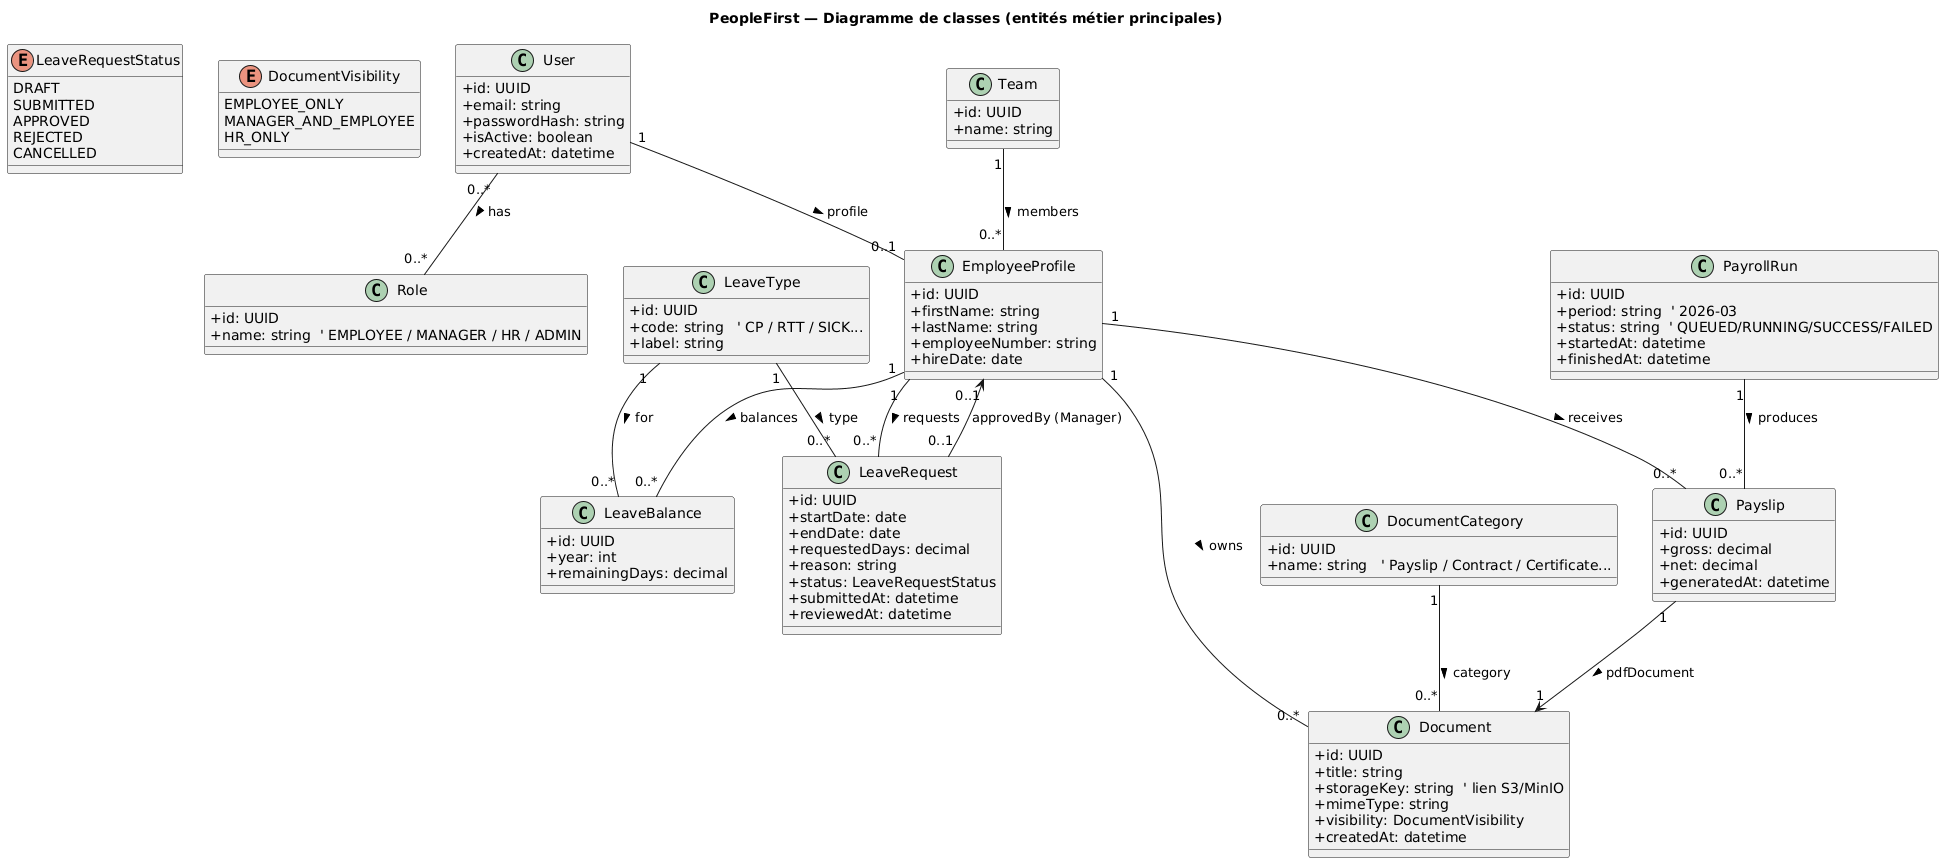

The diagram above was rendered by PlantUML. Its source (embedded in the PNG):
@startuml
title PeopleFirst — Diagramme de classes (entités métier principales)

skinparam classAttributeIconSize 0
skinparam shadowing false

' ====== ENUMS ======
enum LeaveRequestStatus {
  DRAFT
  SUBMITTED
  APPROVED
  REJECTED
  CANCELLED
}

enum DocumentVisibility {
  EMPLOYEE_ONLY
  MANAGER_AND_EMPLOYEE
  HR_ONLY
}

' ====== IDENTITY / RBAC ======
class User {
  +id: UUID
  +email: string
  +passwordHash: string
  +isActive: boolean
  +createdAt: datetime
}

class Role {
  +id: UUID
  +name: string  ' EMPLOYEE / MANAGER / HR / ADMIN
}

User "0..*" -- "0..*" Role : has >

' ====== ORGANISATION ======
class EmployeeProfile {
  +id: UUID
  +firstName: string
  +lastName: string
  +employeeNumber: string
  +hireDate: date
}

class Team {
  +id: UUID
  +name: string
}

User "1" -- "0..1" EmployeeProfile : profile >
Team "1" -- "0..*" EmployeeProfile : members >

' ====== LEAVE MANAGEMENT ======
class LeaveType {
  +id: UUID
  +code: string   ' CP / RTT / SICK...
  +label: string
}

class LeaveBalance {
  +id: UUID
  +year: int
  +remainingDays: decimal
}

class LeaveRequest {
  +id: UUID
  +startDate: date
  +endDate: date
  +requestedDays: decimal
  +reason: string
  +status: LeaveRequestStatus
  +submittedAt: datetime
  +reviewedAt: datetime
}

EmployeeProfile "1" -- "0..*" LeaveRequest : requests >
LeaveType "1" -- "0..*" LeaveRequest : type >
EmployeeProfile "1" -- "0..*" LeaveBalance : balances >
LeaveType "1" -- "0..*" LeaveBalance : for >

' approbation (le manager qui valide)
LeaveRequest "0..1" --> "0..1" EmployeeProfile : approvedBy (Manager)

' ====== DOCUMENTS ======
class DocumentCategory {
  +id: UUID
  +name: string   ' Payslip / Contract / Certificate...
}

class Document {
  +id: UUID
  +title: string
  +storageKey: string  ' lien S3/MinIO
  +mimeType: string
  +visibility: DocumentVisibility
  +createdAt: datetime
}

EmployeeProfile "1" -- "0..*" Document : owns >
DocumentCategory "1" -- "0..*" Document : category >

' ====== PAYROLL ======
class PayrollRun {
  +id: UUID
  +period: string  ' 2026-03
  +status: string  ' QUEUED/RUNNING/SUCCESS/FAILED
  +startedAt: datetime
  +finishedAt: datetime
}

class Payslip {
  +id: UUID
  +gross: decimal
  +net: decimal
  +generatedAt: datetime
}

PayrollRun "1" -- "0..*" Payslip : produces >
EmployeeProfile "1" -- "0..*" Payslip : receives >

' lien optionnel : la fiche de paie est un document PDF
Payslip "1" --> "1" Document : pdfDocument >
@enduml